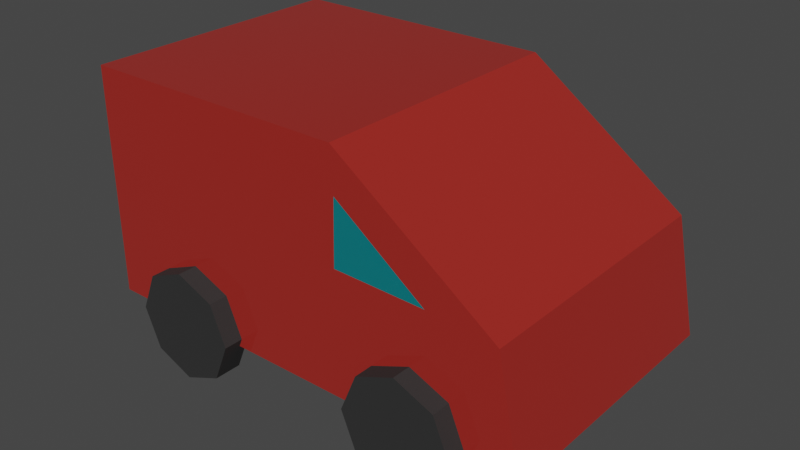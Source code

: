 # Source: car1.blend  (saved by Blender 3.6.11; exported with 4.5.12 LTS)
import bpy
from mathutils import Matrix  # noqa: F401  (used for matrix-valued properties, if any)

bpy.ops.wm.read_factory_settings(use_empty=True)
scene = bpy.context.scene
scene.name = 'Scene'

# ---- collections
col_collection = bpy.data.collections.new('Collection'); scene.collection.children.link(col_collection)

# ---- materials (node trees are filled in below, after node groups)
mat_lakier = bpy.data.materials.new('lakier')
mat_lakier.use_transparent_shadow = False
mat_okno = bpy.data.materials.new('okno')
mat_okno.use_transparent_shadow = False
mat_opona = bpy.data.materials.new('opona')
mat_opona.use_transparent_shadow = False

# ---- material node trees
mat_lakier.use_nodes = True; mat_lakier.node_tree.nodes.clear()
_N = mat_lakier.node_tree.nodes; _L = mat_lakier.node_tree.links
n0 = _N.new('ShaderNodeBsdfPrincipled'); n0.name = 'Principled BSDF'; n0.location = (10, 300)
n0.distribution = 'GGX'
n0.subsurface_method = 'RANDOM_WALK_SKIN'
n0.inputs[0].default_value = (0.4385, 0.0307, 0.02338, 1.0)
n0.inputs[1].default_value = 0.2047
n0.inputs[2].default_value = 0.0
n0.inputs[3].default_value = 1.45
n0.inputs[27].default_value = (0.0, 0.0, 0.0, 1.0)
n0.inputs[28].default_value = 1.0
n1 = _N.new('ShaderNodeOutputMaterial'); n1.name = 'Material Output'; n1.location = (300, 300)
_L.new(n0.outputs[0], n1.inputs[0])
n1.is_active_output = True
mat_okno.use_nodes = True; mat_okno.node_tree.nodes.clear()
_N = mat_okno.node_tree.nodes; _L = mat_okno.node_tree.links
n0 = _N.new('ShaderNodeBsdfPrincipled'); n0.name = 'Principled BSDF'; n0.location = (10, 300)
n0.distribution = 'GGX'
n0.subsurface_method = 'RANDOM_WALK_SKIN'
n0.inputs[0].default_value = (0.007607, 0.7108, 0.8, 1.0)
n0.inputs[2].default_value = 0.0
n0.inputs[3].default_value = 1.45
n0.inputs[18].default_value = 0.7402
n0.inputs[19].default_value = 0.08465
n0.inputs[20].default_value = 0.0
n0.inputs[27].default_value = (0.0, 0.0, 0.0, 1.0)
n0.inputs[28].default_value = 1.0
n1 = _N.new('ShaderNodeOutputMaterial'); n1.name = 'Material Output'; n1.location = (300, 300)
_L.new(n0.outputs[0], n1.inputs[0])
n1.is_active_output = True
mat_opona.use_nodes = True; mat_opona.node_tree.nodes.clear()
_N = mat_opona.node_tree.nodes; _L = mat_opona.node_tree.links
n0 = _N.new('ShaderNodeBsdfPrincipled'); n0.name = 'Principled BSDF'; n0.location = (10, 300)
n0.distribution = 'GGX'
n0.subsurface_method = 'RANDOM_WALK_SKIN'
n0.inputs[0].default_value = (0.02365, 0.02365, 0.02365, 1.0)
n0.inputs[2].default_value = 0.8307
n0.inputs[3].default_value = 1.45
n0.inputs[27].default_value = (0.0, 0.0, 0.0, 1.0)
n0.inputs[28].default_value = 1.0
n1 = _N.new('ShaderNodeOutputMaterial'); n1.name = 'Material Output'; n1.location = (300, 300)
_L.new(n0.outputs[0], n1.inputs[0])
n1.is_active_output = True

# ---- world
world_world = bpy.data.worlds.new('World'); scene.world = world_world
world_world.use_nodes = True; world_world.node_tree.nodes.clear()
_N = world_world.node_tree.nodes; _L = world_world.node_tree.links
n0 = _N.new('ShaderNodeOutputWorld'); n0.name = 'World Output'; n0.location = (300, 300)
n1 = _N.new('ShaderNodeBackground'); n1.name = 'Background'; n1.location = (10, 300)
n1.inputs[0].default_value = (0.05088, 0.05088, 0.05088, 1.0)
_L.new(n1.outputs[0], n0.inputs[0])
n0.is_active_output = True
world_world.color = (0.05088, 0.05088, 0.05088)
world_world.use_sun_shadow = False
world_world.sun_shadow_jitter_overblur = 0.0

# ---- meshes
me_cube_001 = bpy.data.meshes.new('Cube.001')
me_cube_001.from_pydata([(-1.0, -1.0, -1.0), (-1.0, -1.0, 0.0), (-1.0, 1.0, -1.0), (-1.0, 1.0, 0.0), (1.0, -1.0, -1.0), (0.2, -1.0, 0.0), (1.0, 1.0, -1.0), (0.2, 1.0, 0.0), (0.9, 1.0, -0.5), (0.9, -1.0, -0.5), (0.213, -1.0, -0.1886), (0.2058, -1.0, -0.4664), (0.6029, -1.0, -0.4746), (0.2229, 1.0, -0.2445), (0.56, 1.0, -0.4729), (0.1958, 1.0, -0.4761)], [], [(2, 0, 1, 3), (8, 7, 5, 9), (2, 6, 4, 0), (7, 3, 1, 5), (6, 8, 9, 4), (6, 2, 3, 15, 14, 8), (9, 5, 1, 11, 10, 12), (12, 10, 11), (12, 11, 1, 0, 4, 9), (8, 14, 13, 15, 3, 7), (13, 14, 15)])
me_cube_001.polygons.foreach_set('material_index', [0, 0, 0, 0, 0, 0, 0, 1, 0, 0, 1])
_uv = me_cube_001.uv_layers.new(name='UVMap')
_uv.uv.foreach_set('vector', [0.125, 0.5, 0.125, 0.75, 0.875, 0.75, 0.875, 0.5, 0.5, 0.5, 0.625, 0.5, 0.625, 0.75, 0.5, 0.75, 0.125, 0.5, 0.375, 0.5, 0.375, 0.75, 0.125, 0.75, 0.625, 0.5, 0.875, 0.5, 0.875, 0.75, 0.625, 0.75, 0.375, 0.5, 0.5, 0.5, 0.5, 0.75, 0.375, 0.75, 0.375, 0.5, 0.125, 0.5, 0.875, 0.5, 0.4845, 0.5, 0.4963, 0.5, 0.5, 0.5, 0.5, 0.75, 0.625, 0.75, 0.875, 0.75, 0.488, 0.75, 0.5763, 0.75, 0.4974, 0.75, 0.4974, 0.75, 0.5763, 0.75, 0.488, 0.75, 0.4974, 0.75, 0.488, 0.75, 0.875, 0.75, 0.125, 0.75, 0.375, 0.75, 0.5, 0.75, 0.5, 0.5, 0.4963, 0.5, 0.5598, 0.5, 0.4845, 0.5, 0.875, 0.5, 0.625, 0.5, 0.5598, 0.5, 0.4963, 0.5, 0.4845, 0.5])
me_cube_001.materials.append(mat_lakier)
me_cube_001.materials.append(mat_okno)
me_cube_001.update()
me_cylinder = bpy.data.meshes.new('Cylinder')
me_cylinder.from_pydata([(0.0, 0.24, -0.06), (0.0, 0.24, 0.06), (0.1697, 0.1697, -0.06), (0.1697, 0.1697, 0.06), (0.24, 0.0, -0.06), (0.24, 0.0, 0.06), (0.1697, -0.1697, -0.06), (0.1697, -0.1697, 0.06), (0.0, -0.24, -0.06), (0.0, -0.24, 0.06), (-0.1697, -0.1697, -0.06), (-0.1697, -0.1697, 0.06), (-0.24, 0.0, -0.06), (-0.24, 0.0, 0.06), (-0.1697, 0.1697, -0.06), (-0.1697, 0.1697, 0.06)], [], [(0, 1, 3, 2), (2, 3, 5, 4), (4, 5, 7, 6), (6, 7, 9, 8), (8, 9, 11, 10), (10, 11, 13, 12), (3, 1, 15, 13, 11, 9, 7, 5), (12, 13, 15, 14), (14, 15, 1, 0), (0, 2, 4, 6, 8, 10, 12, 14)])
_uv = me_cylinder.uv_layers.new(name='UVMap')
_uv.uv.foreach_set('vector', [1.0, 0.5, 1.0, 1.0, 0.875, 1.0, 0.875, 0.5, 0.875, 0.5, 0.875, 1.0, 0.75, 1.0, 0.75, 0.5, 0.75, 0.5, 0.75, 1.0, 0.625, 1.0, 0.625, 0.5, 0.625, 0.5, 0.625, 1.0, 0.5, 1.0, 0.5, 0.5, 0.5, 0.5, 0.5, 1.0, 0.375, 1.0, 0.375, 0.5, 0.375, 0.5, 0.375, 1.0, 0.25, 1.0, 0.25, 0.5, 0.4197, 0.4197, 0.25, 0.49, 0.08029, 0.4197, 0.01, 0.25, 0.08029, 0.08029, 0.25, 0.01, 0.4197, 0.08029, 0.49, 0.25, 0.25, 0.5, 0.25, 1.0, 0.125, 1.0, 0.125, 0.5, 0.125, 0.5, 0.125, 1.0, 0.0, 1.0, 0.0, 0.5, 0.75, 0.49, 0.9197, 0.4197, 0.99, 0.25, 0.9197, 0.08029, 0.75, 0.01, 0.5803, 0.08029, 0.51, 0.25, 0.5803, 0.4197])
me_cylinder.materials.append(mat_opona)
me_cylinder.update()
me_cylinder_001 = bpy.data.meshes.new('Cylinder.001')
me_cylinder_001.from_pydata([(-1.08, 0.24, -0.06), (-1.25, 0.1697, -0.06), (-1.08, 0.24, 0.06), (-0.9102, 0.1697, -0.06), (-0.8399, -1.247e-08, -0.06), (-0.9102, 0.1697, 0.06), (-0.8399, -1.247e-08, 0.06), (-0.9102, -0.1697, 0.06), (-1.08, -0.24, 0.06), (-0.9102, -0.1697, -0.06), (-1.08, -0.24, -0.06), (-1.25, -0.1697, -0.06), (-1.32, -1.247e-08, -0.06), (-1.25, -0.1697, 0.06), (-1.32, -1.247e-08, 0.06), (-1.25, 0.1697, 0.06)], [], [(0, 3, 4, 9, 10, 11, 12, 1), (0, 1, 15, 2), (3, 0, 2, 5), (4, 3, 5, 6), (15, 14, 13, 8, 7, 6, 5, 2), (9, 4, 6, 7), (10, 9, 7, 8), (11, 10, 8, 13), (12, 11, 13, 14), (1, 12, 14, 15)])
_uv = me_cylinder_001.uv_layers.new(name='UVMap')
_uv.uv.foreach_set('vector', [0.75, 0.49, 0.5803, 0.4197, 0.51, 0.25, 0.5803, 0.08029, 0.75, 0.01, 0.9197, 0.08029, 0.99, 0.25, 0.9197, 0.4197, 1.0, 0.5, 0.875, 0.5, 0.875, 1.0, 1.0, 1.0, 0.125, 0.5, 0.0, 0.5, 0.0, 1.0, 0.125, 1.0, 0.25, 0.5, 0.125, 0.5, 0.125, 1.0, 0.25, 1.0, 0.4197, 0.4197, 0.49, 0.25, 0.4197, 0.08029, 0.25, 0.01, 0.08029, 0.08029, 0.01, 0.25, 0.08029, 0.4197, 0.25, 0.49, 0.375, 0.5, 0.25, 0.5, 0.25, 1.0, 0.375, 1.0, 0.5, 0.5, 0.375, 0.5, 0.375, 1.0, 0.5, 1.0, 0.625, 0.5, 0.5, 0.5, 0.5, 1.0, 0.625, 1.0, 0.75, 0.5, 0.625, 0.5, 0.625, 1.0, 0.75, 1.0, 0.875, 0.5, 0.75, 0.5, 0.75, 1.0, 0.875, 1.0])
me_cylinder_001.materials.append(mat_opona)
me_cylinder_001.update()
me_cylinder_002 = bpy.data.meshes.new('Cylinder.002')
me_cylinder_002.from_pydata([(0.0, 0.24, 1.309), (0.1697, 0.1697, 1.309), (0.0, 0.24, 1.189), (-0.1697, 0.1697, 1.309), (-0.24, -1.158e-07, 1.309), (-0.1697, 0.1697, 1.189), (-0.24, -9.768e-08, 1.189), (-0.1697, -0.1697, 1.189), (0.0, -0.24, 1.189), (-0.1697, -0.1697, 1.309), (0.0, -0.24, 1.309), (0.1697, -0.1697, 1.309), (0.24, -1.158e-07, 1.309), (0.1697, -0.1697, 1.189), (0.24, -9.768e-08, 1.189), (0.1697, 0.1697, 1.189)], [], [(0, 3, 4, 9, 10, 11, 12, 1), (0, 1, 15, 2), (3, 0, 2, 5), (4, 3, 5, 6), (15, 14, 13, 8, 7, 6, 5, 2), (9, 4, 6, 7), (10, 9, 7, 8), (11, 10, 8, 13), (12, 11, 13, 14), (1, 12, 14, 15)])
_uv = me_cylinder_002.uv_layers.new(name='UVMap')
_uv.uv.foreach_set('vector', [0.75, 0.49, 0.5803, 0.4197, 0.51, 0.25, 0.5803, 0.08029, 0.75, 0.01, 0.9197, 0.08029, 0.99, 0.25, 0.9197, 0.4197, 1.0, 0.5, 0.875, 0.5, 0.875, 1.0, 1.0, 1.0, 0.125, 0.5, 0.0, 0.5, 0.0, 1.0, 0.125, 1.0, 0.25, 0.5, 0.125, 0.5, 0.125, 1.0, 0.25, 1.0, 0.4197, 0.4197, 0.49, 0.25, 0.4197, 0.08029, 0.25, 0.01, 0.08029, 0.08029, 0.01, 0.25, 0.08029, 0.4197, 0.25, 0.49, 0.375, 0.5, 0.25, 0.5, 0.25, 1.0, 0.375, 1.0, 0.5, 0.5, 0.375, 0.5, 0.375, 1.0, 0.5, 1.0, 0.625, 0.5, 0.5, 0.5, 0.5, 1.0, 0.625, 1.0, 0.75, 0.5, 0.625, 0.5, 0.625, 1.0, 0.75, 1.0, 0.875, 0.5, 0.75, 0.5, 0.75, 1.0, 0.875, 1.0])
me_cylinder_002.materials.append(mat_opona)
me_cylinder_002.update()
me_cylinder_003 = bpy.data.meshes.new('Cylinder.003')
me_cylinder_003.from_pydata([(-1.08, 0.24, 1.309), (-1.25, 0.1697, 1.309), (-1.08, 0.24, 1.189), (-0.9102, 0.1697, 1.309), (-0.8399, -1.283e-07, 1.309), (-0.9102, 0.1697, 1.189), (-0.8399, -1.101e-07, 1.189), (-0.9102, -0.1697, 1.189), (-1.08, -0.24, 1.189), (-0.9102, -0.1697, 1.309), (-1.08, -0.24, 1.309), (-1.25, -0.1697, 1.309), (-1.32, -1.283e-07, 1.309), (-1.25, -0.1697, 1.189), (-1.32, -1.101e-07, 1.189), (-1.25, 0.1697, 1.189)], [], [(0, 1, 12, 11, 10, 9, 4, 3), (0, 2, 15, 1), (3, 5, 2, 0), (4, 6, 5, 3), (15, 2, 5, 6, 7, 8, 13, 14), (9, 7, 6, 4), (10, 8, 7, 9), (11, 13, 8, 10), (12, 14, 13, 11), (1, 15, 14, 12)])
_uv = me_cylinder_003.uv_layers.new(name='UVMap')
_uv.uv.foreach_set('vector', [0.75, 0.49, 0.9197, 0.4197, 0.99, 0.25, 0.9197, 0.08029, 0.75, 0.01, 0.5803, 0.08029, 0.51, 0.25, 0.5803, 0.4197, 1.0, 0.5, 1.0, 1.0, 0.875, 1.0, 0.875, 0.5, 0.125, 0.5, 0.125, 1.0, 0.0, 1.0, 0.0, 0.5, 0.25, 0.5, 0.25, 1.0, 0.125, 1.0, 0.125, 0.5, 0.4197, 0.4197, 0.25, 0.49, 0.08029, 0.4197, 0.01, 0.25, 0.08029, 0.08029, 0.25, 0.01, 0.4197, 0.08029, 0.49, 0.25, 0.375, 0.5, 0.375, 1.0, 0.25, 1.0, 0.25, 0.5, 0.5, 0.5, 0.5, 1.0, 0.375, 1.0, 0.375, 0.5, 0.625, 0.5, 0.625, 1.0, 0.5, 1.0, 0.5, 0.5, 0.75, 0.5, 0.75, 1.0, 0.625, 1.0, 0.625, 0.5, 0.875, 0.5, 0.875, 1.0, 0.75, 1.0, 0.75, 0.5])
me_cylinder_003.materials.append(mat_opona)
me_cylinder_003.update()

# ---- objects
ob_cube = bpy.data.objects.new('Cube', me_cube_001)
ob_cylinder = bpy.data.objects.new('Cylinder', me_cylinder)
ob_cylinder_001 = bpy.data.objects.new('Cylinder.001', me_cylinder_001)
ob_cylinder_002 = bpy.data.objects.new('Cylinder.002', me_cylinder_002)
ob_cylinder_003 = bpy.data.objects.new('Cylinder.003', me_cylinder_003)

# ---- transforms, parenting, visibility, modifiers, constraints
ob_cube.location = (0.0, 0.0, 1.0)
ob_cube.scale = (1.0, 0.6, 1.0)
ob_cylinder.location = (0.54, 0.6243, 0.03773)
ob_cylinder.rotation_euler = (1.571, -0.0, 0.0)
ob_cylinder_001.location = (0.54, 0.6243, 0.03773)
ob_cylinder_001.rotation_euler = (1.571, -0.0, 0.0)
ob_cylinder_002.location = (0.54, 0.6243, 0.03773)
ob_cylinder_002.rotation_euler = (1.571, -0.0, 0.0)
ob_cylinder_003.location = (0.54, 0.6243, 0.03773)
ob_cylinder_003.rotation_euler = (1.571, -0.0, 0.0)

# ---- collection membership
col_collection.objects.link(ob_cube)
col_collection.objects.link(ob_cylinder)
col_collection.objects.link(ob_cylinder_001)
col_collection.objects.link(ob_cylinder_002)
col_collection.objects.link(ob_cylinder_003)

# ---- scene / render settings (as saved in the file)
scene.frame_start = 1; scene.frame_end = 250; scene.frame_set(1)
scene.render.engine = 'BLENDER_EEVEE_NEXT'
scene.cycles.sampling_pattern = 'TABULATED_SOBOL'
scene.view_settings.view_transform = 'Filmic'
bpy.context.view_layer.update()

# ---- added for rendering (the .blend has no active camera and no usable light): camera, sun
cam_auto = bpy.data.cameras.new('AutoCamera')
cam_auto.lens = 50.0
cam_auto.sensor_width = 36.0
cam_auto.clip_end = 1000.0
ob_auto_camera = bpy.data.objects.new('AutoCamera', cam_auto)
scene.collection.objects.link(ob_auto_camera)
ob_auto_camera.location = (2.50302, -3.00363, 2.40128)
ob_auto_camera.rotation_euler = (1.09748, -7.21219e-08, 0.694738)
scene.camera = ob_auto_camera
light_auto_sun = bpy.data.lights.new('AutoSun', 'SUN')
light_auto_sun.energy = 3.0
light_auto_sun.angle = 0.0523599
ob_auto_sun = bpy.data.objects.new('AutoSun', light_auto_sun)
scene.collection.objects.link(ob_auto_sun)
ob_auto_sun.rotation_euler = (0.872665, 0.174533, 0.523599)
bpy.context.view_layer.update()
